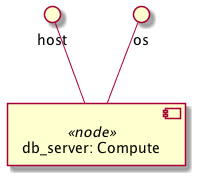

The diagram above was rendered by PlantUML. Its source (embedded in the PNG):
@startuml
skinparam componentStyle uml2
skinparam component {
  backgroundColor<<relationship>> White
}

component "db_server: Compute" <<node>> as node_db_server
interface "host" as node_db_server_host
node_db_server_host -- node_db_server
interface "os" as node_db_server_os
node_db_server_os -- node_db_server

@enduml